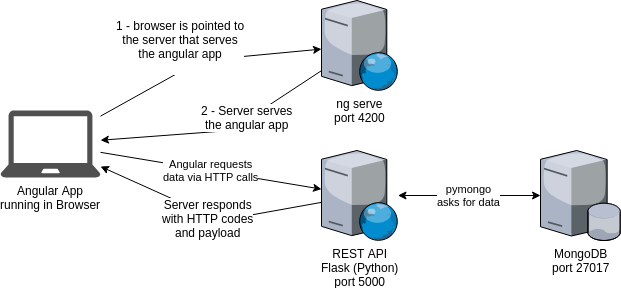

The diagram above was exported from draw.io. Its source (the exported page's mxGraphModel, read from the mxfile embedded in the PNG):
<mxGraphModel dx="1394" dy="776" grid="1" gridSize="10" guides="1" tooltips="1" connect="1" arrows="1" fold="1" page="1" pageScale="1" pageWidth="1100" pageHeight="850" background="#ffffff" math="0" shadow="0">
  <root>
    <mxCell id="0" />
    <mxCell id="1" parent="0" />
    <mxCell id="2" value="MongoDB&lt;br&gt;port 27017&lt;br&gt;" style="verticalLabelPosition=bottom;aspect=fixed;html=1;verticalAlign=top;strokeColor=none;align=center;outlineConnect=0;shape=mxgraph.citrix.database_server;" vertex="1" parent="1">
      <mxGeometry x="730" y="260" width="80" height="90" as="geometry" />
    </mxCell>
    <mxCell id="3" value="ng serve&lt;br&gt;port 4200&lt;br&gt;" style="verticalLabelPosition=bottom;aspect=fixed;html=1;verticalAlign=top;strokeColor=none;align=center;outlineConnect=0;shape=mxgraph.citrix.web_server;" vertex="1" parent="1">
      <mxGeometry x="511" y="110" width="76.5" height="90" as="geometry" />
    </mxCell>
    <mxCell id="4" value="REST API&lt;br&gt;Flask (Python)&lt;br&gt;port 5000&lt;br&gt;" style="verticalLabelPosition=bottom;aspect=fixed;html=1;verticalAlign=top;strokeColor=none;align=center;outlineConnect=0;shape=mxgraph.citrix.web_server;" vertex="1" parent="1">
      <mxGeometry x="511" y="260" width="76.5" height="90" as="geometry" />
    </mxCell>
    <mxCell id="5" value="Angular App&lt;br&gt;running in Browser&lt;br&gt;&lt;br&gt;" style="shadow=0;dashed=0;html=1;strokeColor=none;fillColor=#505050;labelPosition=center;verticalLabelPosition=bottom;verticalAlign=top;outlineConnect=0;align=center;shape=mxgraph.office.devices.laptop;" vertex="1" parent="1">
      <mxGeometry x="190" y="220" width="100" height="67" as="geometry" />
    </mxCell>
    <mxCell id="6" value="" style="endArrow=classic;html=1;" edge="1" source="5" target="3" parent="1">
      <mxGeometry width="50" height="50" relative="1" as="geometry">
        <mxPoint x="350" y="240" as="sourcePoint" />
        <mxPoint x="400" y="190" as="targetPoint" />
        <Array as="points">
          <mxPoint x="390" y="170" />
        </Array>
      </mxGeometry>
    </mxCell>
    <mxCell id="7" value="1 - browser is pointed to&lt;br&gt;the server that serves&lt;br&gt;the angular app&lt;br&gt;&lt;br&gt;" style="text;html=1;resizable=0;points=[];align=center;verticalAlign=middle;labelBackgroundColor=#ffffff;" vertex="1" connectable="0" parent="6">
      <mxGeometry x="-0.2498" y="1" relative="1" as="geometry">
        <mxPoint x="2.5" y="-26.5" as="offset" />
      </mxGeometry>
    </mxCell>
    <mxCell id="8" value="" style="endArrow=classic;html=1;" edge="1" source="3" target="5" parent="1">
      <mxGeometry width="50" height="50" relative="1" as="geometry">
        <mxPoint x="420" y="280" as="sourcePoint" />
        <mxPoint x="470" y="230" as="targetPoint" />
        <Array as="points">
          <mxPoint x="420" y="240" />
        </Array>
      </mxGeometry>
    </mxCell>
    <mxCell id="9" value="2 - Server serves&lt;br&gt;the angular app&lt;br&gt;" style="text;html=1;resizable=0;points=[];align=center;verticalAlign=middle;labelBackgroundColor=#ffffff;" vertex="1" connectable="0" parent="8">
      <mxGeometry x="-0.2657" y="-3" relative="1" as="geometry">
        <mxPoint as="offset" />
      </mxGeometry>
    </mxCell>
    <mxCell id="10" value="Angular requests&lt;br&gt;data via HTTP calls&lt;br&gt;" style="endArrow=classic;html=1;" edge="1" source="5" target="4" parent="1">
      <mxGeometry width="50" height="50" relative="1" as="geometry">
        <mxPoint x="270" y="262" as="sourcePoint" />
        <mxPoint x="380" y="370" as="targetPoint" />
      </mxGeometry>
    </mxCell>
    <mxCell id="11" value="" style="endArrow=classic;html=1;" edge="1" source="4" target="5" parent="1">
      <mxGeometry width="50" height="50" relative="1" as="geometry">
        <mxPoint x="521" y="190.15473887814312" as="sourcePoint" />
        <mxPoint x="270" y="270" as="targetPoint" />
        <Array as="points">
          <mxPoint x="410" y="330" />
        </Array>
      </mxGeometry>
    </mxCell>
    <mxCell id="12" value="Server responds&lt;br&gt;with HTTP codes&lt;br&gt;and payload&lt;br&gt;" style="text;html=1;resizable=0;points=[];align=center;verticalAlign=middle;labelBackgroundColor=#ffffff;" vertex="1" connectable="0" parent="11">
      <mxGeometry x="-0.1237" y="-13" relative="1" as="geometry">
        <mxPoint x="-18" y="10" as="offset" />
      </mxGeometry>
    </mxCell>
    <mxCell id="13" value="pymongo&lt;br&gt;asks for data&lt;br&gt;" style="endArrow=classic;startArrow=classic;html=1;" edge="1" source="4" target="2" parent="1">
      <mxGeometry width="50" height="50" relative="1" as="geometry">
        <mxPoint x="190" y="470" as="sourcePoint" />
        <mxPoint x="240" y="420" as="targetPoint" />
      </mxGeometry>
    </mxCell>
  </root>
</mxGraphModel>